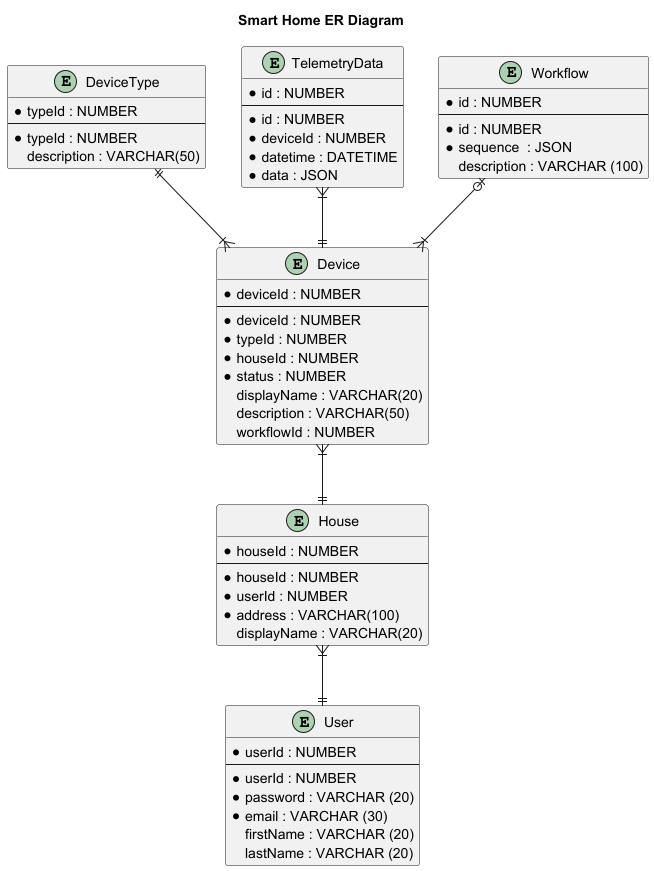

The diagram above was rendered by PlantUML. Its source (embedded in the PNG):
@startuml
title Smart Home ER Diagram

entity User {
  * userId : NUMBER
  --
  * userId : NUMBER
  * password : VARCHAR (20)
  * email : VARCHAR (30)
  firstName : VARCHAR (20)
  lastName : VARCHAR (20)
}

entity House {
  * houseId : NUMBER
  --
  * houseId : NUMBER
  * userId : NUMBER
  * address : VARCHAR(100)
  displayName : VARCHAR(20)
}

entity Device {
  * deviceId : NUMBER
  --
  * deviceId : NUMBER
  * typeId : NUMBER
  * houseId : NUMBER
  * status : NUMBER
  displayName : VARCHAR(20)
  description : VARCHAR(50)
  workflowId : NUMBER
}

entity DeviceType {
    * typeId : NUMBER
    --
    * typeId : NUMBER
    description : VARCHAR(50)
}

entity TelemetryData {
    * id : NUMBER
    --
    * id : NUMBER
    * deviceId : NUMBER
    * datetime : DATETIME
    * data : JSON
}

entity Workflow {
    * id : NUMBER
    --
    * id : NUMBER
    * sequence  : JSON
    description : VARCHAR (100)
}

House }|--|| User
Device }|--|| House
DeviceType ||--|{ Device
TelemetryData }|--|| Device
Workflow |o--|{ Device

@enduml